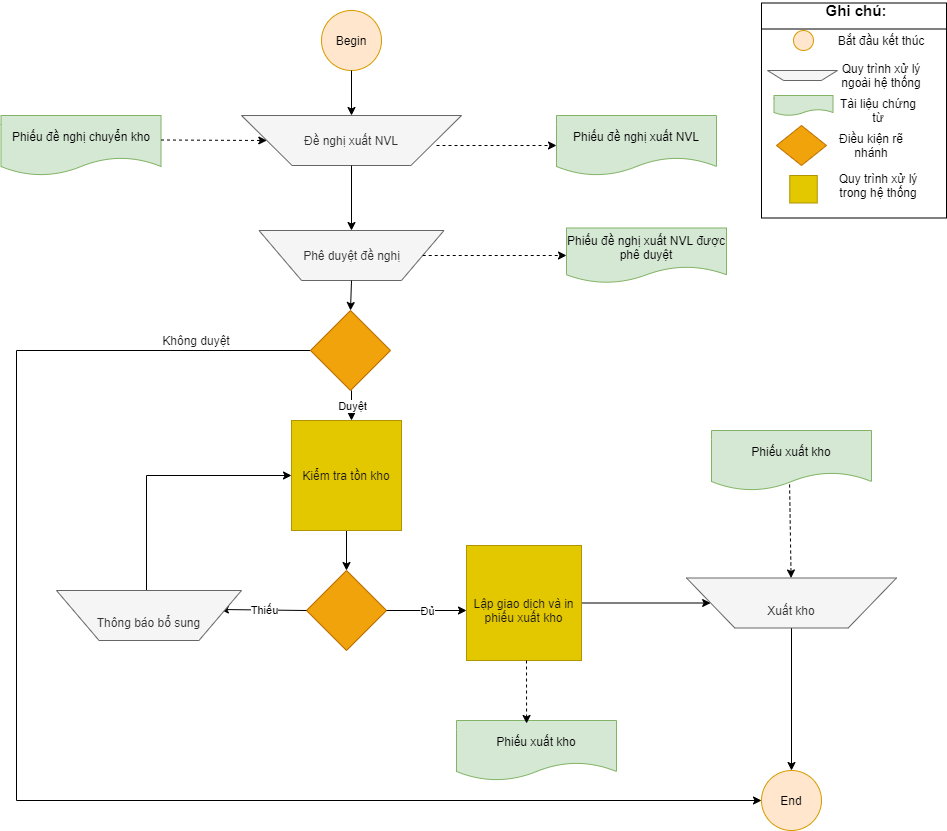

The diagram above was exported from draw.io. Its source (the exported page's mxGraphModel, read from the mxfile embedded in the PNG):
<mxGraphModel dx="1102" dy="582" grid="1" gridSize="10" guides="1" tooltips="1" connect="1" arrows="1" fold="1" page="1" pageScale="1" pageWidth="827" pageHeight="1169" math="0" shadow="0">
  <root>
    <mxCell id="WIyWlLk6GJQsqaUBKTNV-0" />
    <mxCell id="WIyWlLk6GJQsqaUBKTNV-1" parent="WIyWlLk6GJQsqaUBKTNV-0" />
    <mxCell id="5ooCqSjxeA5d74tyI5ta-0" value="Begin" style="ellipse;whiteSpace=wrap;html=1;aspect=fixed;fillColor=#ffe6cc;strokeColor=#d79b00;" parent="WIyWlLk6GJQsqaUBKTNV-1" vertex="1">
      <mxGeometry x="345" y="10" width="60" height="60" as="geometry" />
    </mxCell>
    <mxCell id="5ooCqSjxeA5d74tyI5ta-2" value="Đề nghị xuất NVL" style="verticalLabelPosition=middle;verticalAlign=middle;html=1;shape=trapezoid;perimeter=trapezoidPerimeter;whiteSpace=wrap;size=0.23;arcSize=10;flipV=1;labelPosition=center;align=center;fillColor=#f5f5f5;strokeColor=#666666;fontColor=#333333;" parent="WIyWlLk6GJQsqaUBKTNV-1" vertex="1">
      <mxGeometry x="265" y="115" width="220" height="50" as="geometry" />
    </mxCell>
    <mxCell id="5ooCqSjxeA5d74tyI5ta-6" value="Phiếu đề nghị xuất NVL" style="shape=document;whiteSpace=wrap;html=1;boundedLbl=1;fillColor=#d5e8d4;strokeColor=#82b366;" parent="WIyWlLk6GJQsqaUBKTNV-1" vertex="1">
      <mxGeometry x="580" y="115" width="160" height="60" as="geometry" />
    </mxCell>
    <mxCell id="5ooCqSjxeA5d74tyI5ta-8" value="Phê duyệt đề nghị" style="verticalLabelPosition=middle;verticalAlign=middle;html=1;shape=trapezoid;perimeter=trapezoidPerimeter;whiteSpace=wrap;size=0.23;arcSize=10;flipV=1;labelPosition=center;align=center;fillColor=#f5f5f5;strokeColor=#666666;fontColor=#333333;" parent="WIyWlLk6GJQsqaUBKTNV-1" vertex="1">
      <mxGeometry x="282.5" y="230" width="185" height="50" as="geometry" />
    </mxCell>
    <mxCell id="5ooCqSjxeA5d74tyI5ta-10" value="Phiếu đề nghị xuất NVL được phê duyệt" style="shape=document;whiteSpace=wrap;html=1;boundedLbl=1;fillColor=#d5e8d4;strokeColor=#82b366;" parent="WIyWlLk6GJQsqaUBKTNV-1" vertex="1">
      <mxGeometry x="590" y="227.5" width="160" height="55" as="geometry" />
    </mxCell>
    <mxCell id="5ooCqSjxeA5d74tyI5ta-11" value="" style="endArrow=classic;html=1;entryX=0;entryY=0.5;entryDx=0;entryDy=0;dashed=1;" parent="WIyWlLk6GJQsqaUBKTNV-1" source="5ooCqSjxeA5d74tyI5ta-8" target="5ooCqSjxeA5d74tyI5ta-10" edge="1">
      <mxGeometry width="50" height="50" relative="1" as="geometry">
        <mxPoint x="390" y="320" as="sourcePoint" />
        <mxPoint x="440" y="270" as="targetPoint" />
      </mxGeometry>
    </mxCell>
    <mxCell id="5ooCqSjxeA5d74tyI5ta-12" value="" style="endArrow=classic;html=1;entryX=0;entryY=0.5;entryDx=0;entryDy=0;dashed=1;" parent="WIyWlLk6GJQsqaUBKTNV-1" target="5ooCqSjxeA5d74tyI5ta-6" edge="1">
      <mxGeometry width="50" height="50" relative="1" as="geometry">
        <mxPoint x="460" y="145" as="sourcePoint" />
        <mxPoint x="440" y="270" as="targetPoint" />
      </mxGeometry>
    </mxCell>
    <mxCell id="5ooCqSjxeA5d74tyI5ta-15" value="" style="endArrow=classic;html=1;exitX=0.5;exitY=1;exitDx=0;exitDy=0;" parent="WIyWlLk6GJQsqaUBKTNV-1" source="5ooCqSjxeA5d74tyI5ta-2" target="5ooCqSjxeA5d74tyI5ta-8" edge="1">
      <mxGeometry width="50" height="50" relative="1" as="geometry">
        <mxPoint x="390" y="320" as="sourcePoint" />
        <mxPoint x="440" y="270" as="targetPoint" />
      </mxGeometry>
    </mxCell>
    <mxCell id="5ooCqSjxeA5d74tyI5ta-16" value="" style="endArrow=classic;html=1;exitX=0.5;exitY=1;exitDx=0;exitDy=0;entryX=0.5;entryY=0;entryDx=0;entryDy=0;" parent="WIyWlLk6GJQsqaUBKTNV-1" source="5ooCqSjxeA5d74tyI5ta-0" target="5ooCqSjxeA5d74tyI5ta-2" edge="1">
      <mxGeometry width="50" height="50" relative="1" as="geometry">
        <mxPoint x="390" y="320" as="sourcePoint" />
        <mxPoint x="440" y="270" as="targetPoint" />
      </mxGeometry>
    </mxCell>
    <mxCell id="5ooCqSjxeA5d74tyI5ta-17" value="" style="endArrow=classic;html=1;exitX=0.5;exitY=1;exitDx=0;exitDy=0;entryX=0.5;entryY=0;entryDx=0;entryDy=0;" parent="WIyWlLk6GJQsqaUBKTNV-1" source="5ooCqSjxeA5d74tyI5ta-8" target="5ooCqSjxeA5d74tyI5ta-18" edge="1">
      <mxGeometry width="50" height="50" relative="1" as="geometry">
        <mxPoint x="390" y="320" as="sourcePoint" />
        <mxPoint x="375" y="330" as="targetPoint" />
      </mxGeometry>
    </mxCell>
    <mxCell id="5ooCqSjxeA5d74tyI5ta-51" style="edgeStyle=orthogonalEdgeStyle;rounded=0;orthogonalLoop=1;jettySize=auto;html=1;fontColor=#1A1A1A;entryX=0;entryY=0.5;entryDx=0;entryDy=0;" parent="WIyWlLk6GJQsqaUBKTNV-1" source="5ooCqSjxeA5d74tyI5ta-18" target="TmGjrVerLFMwxcdHMuT5-11" edge="1">
      <mxGeometry relative="1" as="geometry">
        <mxPoint x="630" y="800" as="targetPoint" />
        <Array as="points">
          <mxPoint x="40" y="350" />
          <mxPoint x="40" y="800" />
          <mxPoint x="785" y="800" />
        </Array>
      </mxGeometry>
    </mxCell>
    <mxCell id="5ooCqSjxeA5d74tyI5ta-18" value="" style="rhombus;whiteSpace=wrap;html=1;fillColor=#f0a30a;strokeColor=#BD7000;fontColor=#ffffff;" parent="WIyWlLk6GJQsqaUBKTNV-1" vertex="1">
      <mxGeometry x="334" y="310" width="80" height="80" as="geometry" />
    </mxCell>
    <mxCell id="5ooCqSjxeA5d74tyI5ta-20" value="" style="endArrow=classic;html=1;entryX=0.5;entryY=0;entryDx=0;entryDy=0;" parent="WIyWlLk6GJQsqaUBKTNV-1" edge="1">
      <mxGeometry relative="1" as="geometry">
        <mxPoint x="375" y="390" as="sourcePoint" />
        <mxPoint x="375" y="420" as="targetPoint" />
      </mxGeometry>
    </mxCell>
    <mxCell id="5ooCqSjxeA5d74tyI5ta-21" value="Duyệt" style="edgeLabel;resizable=0;html=1;align=center;verticalAlign=middle;" parent="5ooCqSjxeA5d74tyI5ta-20" connectable="0" vertex="1">
      <mxGeometry relative="1" as="geometry" />
    </mxCell>
    <mxCell id="m_yjqvQ5Bj5QIhpiPv6T-6" style="edgeStyle=orthogonalEdgeStyle;rounded=0;orthogonalLoop=1;jettySize=auto;html=1;entryX=0.5;entryY=0;entryDx=0;entryDy=0;" parent="WIyWlLk6GJQsqaUBKTNV-1" source="5ooCqSjxeA5d74tyI5ta-22" target="m_yjqvQ5Bj5QIhpiPv6T-5" edge="1">
      <mxGeometry relative="1" as="geometry" />
    </mxCell>
    <mxCell id="5ooCqSjxeA5d74tyI5ta-22" value="&lt;font color=&quot;#1a1a1a&quot;&gt;Kiểm tra tồn kho&lt;/font&gt;" style="whiteSpace=wrap;html=1;aspect=fixed;fillColor=#e3c800;strokeColor=#B09500;fontColor=#ffffff;" parent="WIyWlLk6GJQsqaUBKTNV-1" vertex="1">
      <mxGeometry x="315" y="420" width="110" height="110" as="geometry" />
    </mxCell>
    <mxCell id="5ooCqSjxeA5d74tyI5ta-52" value="Không duyệt" style="text;html=1;strokeColor=none;fillColor=none;align=center;verticalAlign=middle;whiteSpace=wrap;rounded=0;fontColor=#1A1A1A;" parent="WIyWlLk6GJQsqaUBKTNV-1" vertex="1">
      <mxGeometry x="184.5" y="330" width="70" height="20" as="geometry" />
    </mxCell>
    <mxCell id="TmGjrVerLFMwxcdHMuT5-11" value="End" style="ellipse;whiteSpace=wrap;html=1;aspect=fixed;fillColor=#ffe6cc;strokeColor=#d79b00;" parent="WIyWlLk6GJQsqaUBKTNV-1" vertex="1">
      <mxGeometry x="785" y="770" width="60" height="60" as="geometry" />
    </mxCell>
    <mxCell id="m_yjqvQ5Bj5QIhpiPv6T-1" value="Phiếu đề nghị chuyển kho" style="shape=document;whiteSpace=wrap;html=1;boundedLbl=1;fillColor=#d5e8d4;strokeColor=#82b366;" parent="WIyWlLk6GJQsqaUBKTNV-1" vertex="1">
      <mxGeometry x="24.5" y="115" width="160" height="60" as="geometry" />
    </mxCell>
    <mxCell id="m_yjqvQ5Bj5QIhpiPv6T-2" value="" style="endArrow=classic;html=1;entryX=0;entryY=0.5;entryDx=0;entryDy=0;dashed=1;" parent="WIyWlLk6GJQsqaUBKTNV-1" target="5ooCqSjxeA5d74tyI5ta-2" edge="1">
      <mxGeometry width="50" height="50" relative="1" as="geometry">
        <mxPoint x="184.5" y="139.5" as="sourcePoint" />
        <mxPoint x="304.5" y="139.5" as="targetPoint" />
      </mxGeometry>
    </mxCell>
    <mxCell id="m_yjqvQ5Bj5QIhpiPv6T-5" value="" style="rhombus;whiteSpace=wrap;html=1;fillColor=#f0a30a;strokeColor=#BD7000;fontColor=#ffffff;" parent="WIyWlLk6GJQsqaUBKTNV-1" vertex="1">
      <mxGeometry x="330" y="570" width="80" height="80" as="geometry" />
    </mxCell>
    <mxCell id="m_yjqvQ5Bj5QIhpiPv6T-8" value="" style="endArrow=classic;html=1;exitX=0;exitY=0.5;exitDx=0;exitDy=0;entryX=0.886;entryY=0.62;entryDx=0;entryDy=0;entryPerimeter=0;" parent="WIyWlLk6GJQsqaUBKTNV-1" source="m_yjqvQ5Bj5QIhpiPv6T-5" target="m_yjqvQ5Bj5QIhpiPv6T-10" edge="1">
      <mxGeometry relative="1" as="geometry">
        <mxPoint x="530" y="560" as="sourcePoint" />
        <mxPoint x="630" y="560" as="targetPoint" />
      </mxGeometry>
    </mxCell>
    <mxCell id="m_yjqvQ5Bj5QIhpiPv6T-9" value="Thiếu" style="edgeLabel;resizable=0;html=1;align=center;verticalAlign=middle;" parent="m_yjqvQ5Bj5QIhpiPv6T-8" connectable="0" vertex="1">
      <mxGeometry relative="1" as="geometry" />
    </mxCell>
    <mxCell id="m_yjqvQ5Bj5QIhpiPv6T-22" style="edgeStyle=orthogonalEdgeStyle;rounded=0;orthogonalLoop=1;jettySize=auto;html=1;entryX=0;entryY=0.5;entryDx=0;entryDy=0;" parent="WIyWlLk6GJQsqaUBKTNV-1" source="m_yjqvQ5Bj5QIhpiPv6T-10" target="5ooCqSjxeA5d74tyI5ta-22" edge="1">
      <mxGeometry relative="1" as="geometry">
        <Array as="points">
          <mxPoint x="170" y="475" />
        </Array>
      </mxGeometry>
    </mxCell>
    <mxCell id="m_yjqvQ5Bj5QIhpiPv6T-10" value="&lt;br&gt;Thông báo bổ sung" style="verticalLabelPosition=middle;verticalAlign=middle;html=1;shape=trapezoid;perimeter=trapezoidPerimeter;whiteSpace=wrap;size=0.23;arcSize=10;flipV=1;labelPosition=center;align=center;fillColor=#f5f5f5;strokeColor=#666666;fontColor=#333333;" parent="WIyWlLk6GJQsqaUBKTNV-1" vertex="1">
      <mxGeometry x="80" y="590" width="185" height="50" as="geometry" />
    </mxCell>
    <mxCell id="m_yjqvQ5Bj5QIhpiPv6T-11" value="" style="endArrow=classic;html=1;exitX=1;exitY=0.5;exitDx=0;exitDy=0;" parent="WIyWlLk6GJQsqaUBKTNV-1" source="m_yjqvQ5Bj5QIhpiPv6T-5" edge="1">
      <mxGeometry relative="1" as="geometry">
        <mxPoint x="530" y="650" as="sourcePoint" />
        <mxPoint x="490" y="610" as="targetPoint" />
      </mxGeometry>
    </mxCell>
    <mxCell id="m_yjqvQ5Bj5QIhpiPv6T-12" value="Đủ" style="edgeLabel;resizable=0;html=1;align=center;verticalAlign=middle;" parent="m_yjqvQ5Bj5QIhpiPv6T-11" connectable="0" vertex="1">
      <mxGeometry relative="1" as="geometry" />
    </mxCell>
    <mxCell id="m_yjqvQ5Bj5QIhpiPv6T-18" style="edgeStyle=orthogonalEdgeStyle;rounded=0;orthogonalLoop=1;jettySize=auto;html=1;entryX=0;entryY=0.5;entryDx=0;entryDy=0;" parent="WIyWlLk6GJQsqaUBKTNV-1" source="m_yjqvQ5Bj5QIhpiPv6T-13" target="m_yjqvQ5Bj5QIhpiPv6T-17" edge="1">
      <mxGeometry relative="1" as="geometry" />
    </mxCell>
    <mxCell id="m_yjqvQ5Bj5QIhpiPv6T-13" value="&lt;font color=&quot;#1a1a1a&quot;&gt;&lt;br&gt;Lập giao dịch và in phiếu xuất kho&lt;/font&gt;" style="whiteSpace=wrap;html=1;aspect=fixed;fillColor=#e3c800;strokeColor=#B09500;fontColor=#ffffff;" parent="WIyWlLk6GJQsqaUBKTNV-1" vertex="1">
      <mxGeometry x="490" y="545" width="115" height="115" as="geometry" />
    </mxCell>
    <mxCell id="m_yjqvQ5Bj5QIhpiPv6T-14" value="Phiếu xuất kho" style="shape=document;whiteSpace=wrap;html=1;boundedLbl=1;fillColor=#d5e8d4;strokeColor=#82b366;" parent="WIyWlLk6GJQsqaUBKTNV-1" vertex="1">
      <mxGeometry x="480" y="720" width="160" height="60" as="geometry" />
    </mxCell>
    <mxCell id="m_yjqvQ5Bj5QIhpiPv6T-16" value="" style="endArrow=classic;html=1;entryX=0.438;entryY=0.05;entryDx=0;entryDy=0;entryPerimeter=0;dashed=1;" parent="WIyWlLk6GJQsqaUBKTNV-1" target="m_yjqvQ5Bj5QIhpiPv6T-14" edge="1">
      <mxGeometry width="50" height="50" relative="1" as="geometry">
        <mxPoint x="550" y="660" as="sourcePoint" />
        <mxPoint x="600" y="610" as="targetPoint" />
      </mxGeometry>
    </mxCell>
    <mxCell id="m_yjqvQ5Bj5QIhpiPv6T-21" style="edgeStyle=orthogonalEdgeStyle;rounded=0;orthogonalLoop=1;jettySize=auto;html=1;entryX=0.5;entryY=0;entryDx=0;entryDy=0;" parent="WIyWlLk6GJQsqaUBKTNV-1" source="m_yjqvQ5Bj5QIhpiPv6T-17" target="TmGjrVerLFMwxcdHMuT5-11" edge="1">
      <mxGeometry relative="1" as="geometry" />
    </mxCell>
    <mxCell id="m_yjqvQ5Bj5QIhpiPv6T-17" value="&lt;br&gt;Xuất kho" style="verticalLabelPosition=middle;verticalAlign=middle;html=1;shape=trapezoid;perimeter=trapezoidPerimeter;whiteSpace=wrap;size=0.23;arcSize=10;flipV=1;labelPosition=center;align=center;fillColor=#f5f5f5;strokeColor=#666666;fontColor=#333333;" parent="WIyWlLk6GJQsqaUBKTNV-1" vertex="1">
      <mxGeometry x="710" y="577.5" width="210" height="50" as="geometry" />
    </mxCell>
    <mxCell id="m_yjqvQ5Bj5QIhpiPv6T-19" value="Phiếu xuất kho" style="shape=document;whiteSpace=wrap;html=1;boundedLbl=1;fillColor=#d5e8d4;strokeColor=#82b366;" parent="WIyWlLk6GJQsqaUBKTNV-1" vertex="1">
      <mxGeometry x="735" y="430" width="160" height="60" as="geometry" />
    </mxCell>
    <mxCell id="m_yjqvQ5Bj5QIhpiPv6T-20" value="" style="endArrow=classic;html=1;dashed=1;exitX=0.488;exitY=0.9;exitDx=0;exitDy=0;exitPerimeter=0;" parent="WIyWlLk6GJQsqaUBKTNV-1" source="m_yjqvQ5Bj5QIhpiPv6T-19" target="m_yjqvQ5Bj5QIhpiPv6T-17" edge="1">
      <mxGeometry width="50" height="50" relative="1" as="geometry">
        <mxPoint x="560" y="670" as="sourcePoint" />
        <mxPoint x="560.0799999999999" y="733" as="targetPoint" />
      </mxGeometry>
    </mxCell>
    <mxCell id="5EPRjlBSPBaq2BlTR1Jj-1" value="Ghi chú:" style="text;html=1;strokeColor=none;fillColor=none;align=center;verticalAlign=middle;whiteSpace=wrap;rounded=0;fontStyle=1;fontSize=15;" parent="WIyWlLk6GJQsqaUBKTNV-1" vertex="1">
      <mxGeometry x="820" width="120" height="20" as="geometry" />
    </mxCell>
    <mxCell id="5EPRjlBSPBaq2BlTR1Jj-2" value="" style="ellipse;whiteSpace=wrap;html=1;aspect=fixed;fillColor=#ffe6cc;strokeColor=#d79b00;" parent="WIyWlLk6GJQsqaUBKTNV-1" vertex="1">
      <mxGeometry x="817" y="30" width="20" height="20" as="geometry" />
    </mxCell>
    <mxCell id="5EPRjlBSPBaq2BlTR1Jj-3" value="Bắt đầu kết thúc" style="text;html=1;strokeColor=none;fillColor=none;align=center;verticalAlign=middle;whiteSpace=wrap;rounded=0;" parent="WIyWlLk6GJQsqaUBKTNV-1" vertex="1">
      <mxGeometry x="860" y="30" width="90" height="20" as="geometry" />
    </mxCell>
    <mxCell id="5EPRjlBSPBaq2BlTR1Jj-4" value="" style="verticalLabelPosition=middle;verticalAlign=middle;html=1;shape=trapezoid;perimeter=trapezoidPerimeter;whiteSpace=wrap;size=0.23;arcSize=10;flipV=1;labelPosition=center;align=center;fillColor=#f5f5f5;strokeColor=#666666;fontColor=#333333;" parent="WIyWlLk6GJQsqaUBKTNV-1" vertex="1">
      <mxGeometry x="791" y="70" width="70" height="10" as="geometry" />
    </mxCell>
    <mxCell id="5EPRjlBSPBaq2BlTR1Jj-5" value="Quy trình xử lý ngoài hệ thống" style="text;html=1;strokeColor=none;fillColor=none;align=center;verticalAlign=middle;whiteSpace=wrap;rounded=0;" parent="WIyWlLk6GJQsqaUBKTNV-1" vertex="1">
      <mxGeometry x="860" y="65" width="90" height="20" as="geometry" />
    </mxCell>
    <mxCell id="5EPRjlBSPBaq2BlTR1Jj-6" value="" style="shape=document;whiteSpace=wrap;html=1;boundedLbl=1;fillColor=#d5e8d4;strokeColor=#82b366;" parent="WIyWlLk6GJQsqaUBKTNV-1" vertex="1">
      <mxGeometry x="797.5" y="95" width="59" height="20" as="geometry" />
    </mxCell>
    <mxCell id="5EPRjlBSPBaq2BlTR1Jj-7" value="Tài liệu chứng từ" style="text;html=1;strokeColor=none;fillColor=none;align=center;verticalAlign=middle;whiteSpace=wrap;rounded=0;" parent="WIyWlLk6GJQsqaUBKTNV-1" vertex="1">
      <mxGeometry x="856.5" y="100" width="90" height="20" as="geometry" />
    </mxCell>
    <mxCell id="5EPRjlBSPBaq2BlTR1Jj-9" value="" style="rhombus;whiteSpace=wrap;html=1;fillColor=#f0a30a;strokeColor=#BD7000;fontColor=#000000;" parent="WIyWlLk6GJQsqaUBKTNV-1" vertex="1">
      <mxGeometry x="800" y="125" width="50" height="40" as="geometry" />
    </mxCell>
    <mxCell id="5EPRjlBSPBaq2BlTR1Jj-10" value="Điều kiện rẽ nhánh" style="text;html=1;strokeColor=none;fillColor=none;align=center;verticalAlign=middle;whiteSpace=wrap;rounded=0;" parent="WIyWlLk6GJQsqaUBKTNV-1" vertex="1">
      <mxGeometry x="850" y="135" width="90" height="20" as="geometry" />
    </mxCell>
    <mxCell id="5EPRjlBSPBaq2BlTR1Jj-12" value="" style="whiteSpace=wrap;html=1;aspect=fixed;fillColor=#e3c800;strokeColor=#B09500;fontColor=#000000;" parent="WIyWlLk6GJQsqaUBKTNV-1" vertex="1">
      <mxGeometry x="813.25" y="175" width="27.5" height="27.5" as="geometry" />
    </mxCell>
    <mxCell id="5EPRjlBSPBaq2BlTR1Jj-13" value="Quy trình xử lý trong hệ thống" style="text;html=1;strokeColor=none;fillColor=none;align=center;verticalAlign=middle;whiteSpace=wrap;rounded=0;" parent="WIyWlLk6GJQsqaUBKTNV-1" vertex="1">
      <mxGeometry x="856.5" y="175" width="90" height="20" as="geometry" />
    </mxCell>
    <mxCell id="0v843-n49skbQrelV-CD-3" value="" style="swimlane;fontStyle=0;childLayout=stackLayout;horizontal=1;startSize=26;fillColor=none;horizontalStack=0;resizeParent=1;resizeParentMax=0;resizeLast=0;collapsible=1;marginBottom=0;" parent="WIyWlLk6GJQsqaUBKTNV-1" vertex="1">
      <mxGeometry x="785" y="2.5" width="185" height="215" as="geometry" />
    </mxCell>
  </root>
</mxGraphModel>